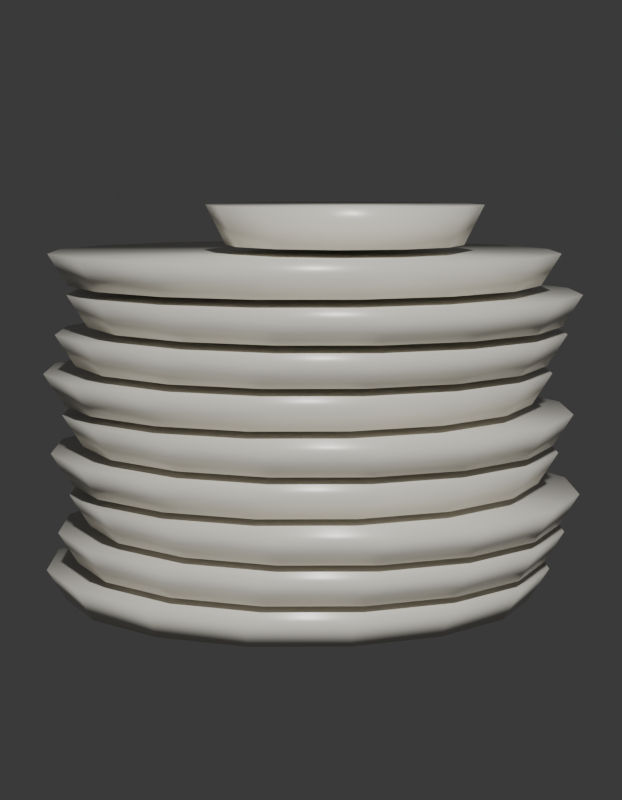 # Source: SM_PRP_PratosEmpilhados_Blockout.blend  (saved by Blender 5.2.45; exported with 4.5.12 LTS)
import bpy
from mathutils import Matrix  # noqa: F401  (used for matrix-valued properties, if any)

bpy.ops.wm.read_factory_settings(use_empty=True)
scene = bpy.context.scene
scene.name = 'Scene'

# ---- collections
col_prp_pratosempilhados = bpy.data.collections.new('PRP_PratosEmpilhados'); scene.collection.children.link(col_prp_pratosempilhados)
col_rig = bpy.data.collections.new('Rig'); col_prp_pratosempilhados.children.link(col_rig)
col_geo = bpy.data.collections.new('Geo'); col_prp_pratosempilhados.children.link(col_geo)
col_sockets = bpy.data.collections.new('Sockets'); col_prp_pratosempilhados.children.link(col_sockets)
col_props = bpy.data.collections.new('Props'); col_prp_pratosempilhados.children.link(col_props)
col_preview = bpy.data.collections.new('_Preview'); scene.collection.children.link(col_preview)

# ---- materials (node trees are filled in below, after node groups)
mat_mat_prp_louca = bpy.data.materials.new('MAT_PRP_Louca')
mat_mat_prp_louca.diffuse_color = (0.7913, 0.7605, 0.6724, 1.0)
mat_mat_prp_louca.roughness = 0.3

# ---- material node trees
mat_mat_prp_louca.use_nodes = True; mat_mat_prp_louca.node_tree.nodes.clear()
_N = mat_mat_prp_louca.node_tree.nodes; _L = mat_mat_prp_louca.node_tree.links
n0 = _N.new('ShaderNodeBsdfPrincipled'); n0.name = 'Principled BSDF'; n0.location = (-200, 100)
n0.inputs[0].default_value = (0.7913, 0.7605, 0.6724, 1.0)
n0.inputs[2].default_value = 0.3
n0.inputs[10].default_value = 0.005
n1 = _N.new('ShaderNodeOutputMaterial'); n1.name = 'Material Output'; n1.location = (200, 100)
_L.new(n0.outputs[0], n1.inputs[0])
n1.is_active_output = True

# ---- world
world_world = bpy.data.worlds.new('World'); scene.world = world_world
world_world.use_nodes = True; world_world.node_tree.nodes.clear()
_N = world_world.node_tree.nodes; _L = world_world.node_tree.links
n0 = _N.new('ShaderNodeBackground'); n0.name = 'Background'; n0.location = (-200, 100)
n0.inputs[0].default_value = (0.05, 0.05, 0.05, 1.0)
n1 = _N.new('ShaderNodeOutputWorld'); n1.name = 'World Output'; n1.location = (200, 100)
_L.new(n0.outputs[0], n1.inputs[0])
n1.is_active_output = True
world_world.color = (0.006512, 0.005605, 0.009134)

# ---- cameras
cam_cam_frente = bpy.data.cameras.new('CAM_frente')
cam_cam_frente.type = 'ORTHO'
cam_cam_frente.ortho_scale = 0.4025
cam_cam_perfil = bpy.data.cameras.new('CAM_perfil')
cam_cam_perfil.type = 'ORTHO'
cam_cam_perfil.ortho_scale = 0.4025
cam_cam_costas = bpy.data.cameras.new('CAM_costas')
cam_cam_costas.type = 'ORTHO'
cam_cam_costas.ortho_scale = 0.4025
cam_cam_tres_quartos = bpy.data.cameras.new('CAM_tres_quartos')
cam_cam_tres_quartos.lens = 85.0

# ---- meshes
me_sm_prp_pratosempilhados = bpy.data.meshes.new('SM_PRP_PratosEmpilhados')
me_sm_prp_pratosempilhados.from_pydata([(-0.008, 0.12, 0.0), (-0.008, 0.13, 0.016), (0.03792, 0.1109, 0.0), (0.04175, 0.1201, 0.016), (0.07685, 0.08485, 0.0), (0.08392, 0.09192, 0.016), (0.1029, 0.04592, 0.0), (0.1121, 0.04975, 0.016), (0.112, 0.0, 0.0), (0.122, 0.0, 0.016), (0.1029, -0.04592, 0.0), (0.1121, -0.04975, 0.016), (0.07685, -0.08485, 0.0), (0.08392, -0.09192, 0.016), (0.03792, -0.1109, 0.0), (0.04175, -0.1201, 0.016), (-0.008, -0.12, 0.0), (-0.008, -0.13, 0.016), (-0.05392, -0.1109, 0.0), (-0.05775, -0.1201, 0.016), (-0.09285, -0.08485, 0.0), (-0.09992, -0.09192, 0.016), (-0.1189, -0.04592, 0.0), (-0.1281, -0.04975, 0.016), (-0.128, 0.0, 0.0), (-0.138, 0.0, 0.016), (-0.1189, 0.04592, 0.0), (-0.1281, 0.04975, 0.016), (-0.09285, 0.08485, 0.0), (-0.09992, 0.09192, 0.016), (-0.05392, 0.1109, 0.0), (-0.05775, 0.1201, 0.016), (0.0, 0.12, 0.02), (0.0, 0.13, 0.036), (0.04592, 0.1109, 0.02), (0.04975, 0.1201, 0.036), (0.08485, 0.08485, 0.02), (0.09192, 0.09192, 0.036), (0.1109, 0.04592, 0.02), (0.1201, 0.04975, 0.036), (0.12, 0.0, 0.02), (0.13, 0.0, 0.036), (0.1109, -0.04592, 0.02), (0.1201, -0.04975, 0.036), (0.08485, -0.08485, 0.02), (0.09192, -0.09192, 0.036), (0.04592, -0.1109, 0.02), (0.04975, -0.1201, 0.036), (0.0, -0.12, 0.02), (0.0, -0.13, 0.036), (-0.04592, -0.1109, 0.02), (-0.04975, -0.1201, 0.036), (-0.08485, -0.08485, 0.02), (-0.09192, -0.09192, 0.036), (-0.1109, -0.04592, 0.02), (-0.1201, -0.04975, 0.036), (-0.12, 0.0, 0.02), (-0.13, 0.0, 0.036), (-0.1109, 0.04592, 0.02), (-0.1201, 0.04975, 0.036), (-0.08485, 0.08485, 0.02), (-0.09192, 0.09192, 0.036), (-0.04592, 0.1109, 0.02), (-0.04975, 0.1201, 0.036), (0.008, 0.12, 0.04), (0.008, 0.13, 0.056), (0.05392, 0.1109, 0.04), (0.05775, 0.1201, 0.056), (0.09285, 0.08485, 0.04), (0.09992, 0.09192, 0.056), (0.1189, 0.04592, 0.04), (0.1281, 0.04975, 0.056), (0.128, 0.0, 0.04), (0.138, 0.0, 0.056), (0.1189, -0.04592, 0.04), (0.1281, -0.04975, 0.056), (0.09285, -0.08485, 0.04), (0.09992, -0.09192, 0.056), (0.05392, -0.1109, 0.04), (0.05775, -0.1201, 0.056), (0.008, -0.12, 0.04), (0.008, -0.13, 0.056), (-0.03792, -0.1109, 0.04), (-0.04175, -0.1201, 0.056), (-0.07685, -0.08485, 0.04), (-0.08392, -0.09192, 0.056), (-0.1029, -0.04592, 0.04), (-0.1121, -0.04975, 0.056), (-0.112, 0.0, 0.04), (-0.122, 0.0, 0.056), (-0.1029, 0.04592, 0.04), (-0.1121, 0.04975, 0.056), (-0.07685, 0.08485, 0.04), (-0.08392, 0.09192, 0.056), (-0.03792, 0.1109, 0.04), (-0.04175, 0.1201, 0.056), (-0.004, 0.12, 0.06), (-0.004, 0.13, 0.076), (0.04192, 0.1109, 0.06), (0.04575, 0.1201, 0.076), (0.08085, 0.08485, 0.06), (0.08792, 0.09192, 0.076), (0.1069, 0.04592, 0.06), (0.1161, 0.04975, 0.076), (0.116, 0.0, 0.06), (0.126, 0.0, 0.076), (0.1069, -0.04592, 0.06), (0.1161, -0.04975, 0.076), (0.08085, -0.08485, 0.06), (0.08792, -0.09192, 0.076), (0.04192, -0.1109, 0.06), (0.04575, -0.1201, 0.076), (-0.004, -0.12, 0.06), (-0.004, -0.13, 0.076), (-0.04992, -0.1109, 0.06), (-0.05375, -0.1201, 0.076), (-0.08885, -0.08485, 0.06), (-0.09592, -0.09192, 0.076), (-0.1149, -0.04592, 0.06), (-0.1241, -0.04975, 0.076), (-0.124, 0.0, 0.06), (-0.134, 0.0, 0.076), (-0.1149, 0.04592, 0.06), (-0.1241, 0.04975, 0.076), (-0.08885, 0.08485, 0.06), (-0.09592, 0.09192, 0.076), (-0.04992, 0.1109, 0.06), (-0.05375, 0.1201, 0.076), (0.004, 0.12, 0.08), (0.004, 0.13, 0.096), (0.04992, 0.1109, 0.08), (0.05375, 0.1201, 0.096), (0.08885, 0.08485, 0.08), (0.09592, 0.09192, 0.096), (0.1149, 0.04592, 0.08), (0.1241, 0.04975, 0.096), (0.124, 0.0, 0.08), (0.134, 0.0, 0.096), (0.1149, -0.04592, 0.08), (0.1241, -0.04975, 0.096), (0.08885, -0.08485, 0.08), (0.09592, -0.09192, 0.096), (0.04992, -0.1109, 0.08), (0.05375, -0.1201, 0.096), (0.004, -0.12, 0.08), (0.004, -0.13, 0.096), (-0.04192, -0.1109, 0.08), (-0.04575, -0.1201, 0.096), (-0.08085, -0.08485, 0.08), (-0.08792, -0.09192, 0.096), (-0.1069, -0.04592, 0.08), (-0.1161, -0.04975, 0.096), (-0.116, 0.0, 0.08), (-0.126, 0.0, 0.096), (-0.1069, 0.04592, 0.08), (-0.1161, 0.04975, 0.096), (-0.08085, 0.08485, 0.08), (-0.08792, 0.09192, 0.096), (-0.04192, 0.1109, 0.08), (-0.04575, 0.1201, 0.096), (-0.008, 0.12, 0.1), (-0.008, 0.13, 0.116), (0.03792, 0.1109, 0.1), (0.04175, 0.1201, 0.116), (0.07685, 0.08485, 0.1), (0.08392, 0.09192, 0.116), (0.1029, 0.04592, 0.1), (0.1121, 0.04975, 0.116), (0.112, 0.0, 0.1), (0.122, 0.0, 0.116), (0.1029, -0.04592, 0.1), (0.1121, -0.04975, 0.116), (0.07685, -0.08485, 0.1), (0.08392, -0.09192, 0.116), (0.03792, -0.1109, 0.1), (0.04175, -0.1201, 0.116), (-0.008, -0.12, 0.1), (-0.008, -0.13, 0.116), (-0.05392, -0.1109, 0.1), (-0.05775, -0.1201, 0.116), (-0.09285, -0.08485, 0.1), (-0.09992, -0.09192, 0.116), (-0.1189, -0.04592, 0.1), (-0.1281, -0.04975, 0.116), (-0.128, 0.0, 0.1), (-0.138, 0.0, 0.116), (-0.1189, 0.04592, 0.1), (-0.1281, 0.04975, 0.116), (-0.09285, 0.08485, 0.1), (-0.09992, 0.09192, 0.116), (-0.05392, 0.1109, 0.1), (-0.05775, 0.1201, 0.116), (0.0, 0.12, 0.12), (0.0, 0.13, 0.136), (0.04592, 0.1109, 0.12), (0.04975, 0.1201, 0.136), (0.08485, 0.08485, 0.12), (0.09192, 0.09192, 0.136), (0.1109, 0.04592, 0.12), (0.1201, 0.04975, 0.136), (0.12, 0.0, 0.12), (0.13, 0.0, 0.136), (0.1109, -0.04592, 0.12), (0.1201, -0.04975, 0.136), (0.08485, -0.08485, 0.12), (0.09192, -0.09192, 0.136), (0.04592, -0.1109, 0.12), (0.04975, -0.1201, 0.136), (0.0, -0.12, 0.12), (0.0, -0.13, 0.136), (-0.04592, -0.1109, 0.12), (-0.04975, -0.1201, 0.136), (-0.08485, -0.08485, 0.12), (-0.09192, -0.09192, 0.136), (-0.1109, -0.04592, 0.12), (-0.1201, -0.04975, 0.136), (-0.12, 0.0, 0.12), (-0.13, 0.0, 0.136), (-0.1109, 0.04592, 0.12), (-0.1201, 0.04975, 0.136), (-0.08485, 0.08485, 0.12), (-0.09192, 0.09192, 0.136), (-0.04592, 0.1109, 0.12), (-0.04975, 0.1201, 0.136), (0.008, 0.12, 0.14), (0.008, 0.13, 0.156), (0.05392, 0.1109, 0.14), (0.05775, 0.1201, 0.156), (0.09285, 0.08485, 0.14), (0.09992, 0.09192, 0.156), (0.1189, 0.04592, 0.14), (0.1281, 0.04975, 0.156), (0.128, 0.0, 0.14), (0.138, 0.0, 0.156), (0.1189, -0.04592, 0.14), (0.1281, -0.04975, 0.156), (0.09285, -0.08485, 0.14), (0.09992, -0.09192, 0.156), (0.05392, -0.1109, 0.14), (0.05775, -0.1201, 0.156), (0.008, -0.12, 0.14), (0.008, -0.13, 0.156), (-0.03792, -0.1109, 0.14), (-0.04175, -0.1201, 0.156), (-0.07685, -0.08485, 0.14), (-0.08392, -0.09192, 0.156), (-0.1029, -0.04592, 0.14), (-0.1121, -0.04975, 0.156), (-0.112, 0.0, 0.14), (-0.122, 0.0, 0.156), (-0.1029, 0.04592, 0.14), (-0.1121, 0.04975, 0.156), (-0.07685, 0.08485, 0.14), (-0.08392, 0.09192, 0.156), (-0.03792, 0.1109, 0.14), (-0.04175, 0.1201, 0.156), (-0.004, 0.12, 0.16), (-0.004, 0.13, 0.176), (0.04192, 0.1109, 0.16), (0.04575, 0.1201, 0.176), (0.08085, 0.08485, 0.16), (0.08792, 0.09192, 0.176), (0.1069, 0.04592, 0.16), (0.1161, 0.04975, 0.176), (0.116, 0.0, 0.16), (0.126, 0.0, 0.176), (0.1069, -0.04592, 0.16), (0.1161, -0.04975, 0.176), (0.08085, -0.08485, 0.16), (0.08792, -0.09192, 0.176), (0.04192, -0.1109, 0.16), (0.04575, -0.1201, 0.176), (-0.004, -0.12, 0.16), (-0.004, -0.13, 0.176), (-0.04992, -0.1109, 0.16), (-0.05375, -0.1201, 0.176), (-0.08885, -0.08485, 0.16), (-0.09592, -0.09192, 0.176), (-0.1149, -0.04592, 0.16), (-0.1241, -0.04975, 0.176), (-0.124, 0.0, 0.16), (-0.134, 0.0, 0.176), (-0.1149, 0.04592, 0.16), (-0.1241, 0.04975, 0.176), (-0.08885, 0.08485, 0.16), (-0.09592, 0.09192, 0.176), (-0.04992, 0.1109, 0.16), (-0.05375, 0.1201, 0.176), (0.02, 0.06, 0.18), (0.02, 0.07, 0.2), (0.05, 0.05196, 0.18), (0.055, 0.06062, 0.2), (0.07196, 0.03, 0.18), (0.08062, 0.035, 0.2), (0.08, 0.0, 0.18), (0.09, 0.0, 0.2), (0.07196, -0.03, 0.18), (0.08062, -0.035, 0.2), (0.05, -0.05196, 0.18), (0.055, -0.06062, 0.2), (0.02, -0.06, 0.18), (0.02, -0.07, 0.2), (-0.01, -0.05196, 0.18), (-0.015, -0.06062, 0.2), (-0.03196, -0.03, 0.18), (-0.04062, -0.035, 0.2), (-0.04, 0.0, 0.18), (-0.05, 0.0, 0.2), (-0.03196, 0.03, 0.18), (-0.04062, 0.035, 0.2), (-0.01, 0.05196, 0.18), (-0.015, 0.06062, 0.2)], [], [(50, 51, 53, 52), (40, 41, 43, 42), (0, 1, 3, 2), (110, 111, 113, 112), (112, 113, 115, 114), (2, 3, 5, 4), (76, 77, 79, 78), (4, 5, 7, 6), (48, 49, 51, 50), (38, 39, 41, 40), (6, 7, 9, 8), (258, 259, 261, 260), (70, 71, 73, 72), (8, 9, 11, 10), (208, 209, 211, 210), (80, 81, 83, 82), (10, 11, 13, 12), (46, 47, 49, 48), (36, 37, 39, 38), (12, 13, 15, 14), (140, 141, 143, 142), (134, 135, 137, 136), (14, 15, 17, 16), (194, 195, 197, 196), (98, 99, 101, 100), (16, 17, 19, 18), (44, 45, 47, 46), (34, 35, 37, 36), (18, 19, 21, 20), (68, 69, 71, 70), (240, 241, 243, 242), (20, 21, 23, 22), (78, 79, 81, 80), (290, 291, 293, 292), (22, 23, 25, 24), (42, 43, 45, 44), (32, 33, 35, 34), (24, 25, 27, 26), (102, 103, 105, 104), (72, 73, 75, 74), (26, 27, 29, 28), (3, 1, 31, 29, 27, 25, 23, 21, 19, 17, 15, 13, 11, 9, 7, 5), (82, 83, 85, 84), (28, 29, 31, 30), (66, 67, 69, 68), (162, 163, 165, 164), (30, 31, 1, 0), (0, 2, 4, 6, 8, 10, 12, 14, 16, 18, 20, 22, 24, 26, 28, 30), (130, 131, 133, 132), (52, 53, 55, 54), (100, 101, 103, 102), (272, 273, 275, 274), (54, 55, 57, 56), (74, 75, 77, 76), (64, 65, 67, 66), (56, 57, 59, 58), (226, 227, 229, 228), (114, 115, 117, 116), (58, 59, 61, 60), (43, 41, 39, 37, 35, 33, 63, 61, 59, 57, 55, 53, 51, 49, 47, 45), (104, 105, 107, 106), (60, 61, 63, 62), (108, 109, 111, 110), (144, 145, 147, 146), (62, 63, 33, 32), (52, 54, 56, 58, 60, 62, 32, 34, 36, 38, 40, 42, 44, 46, 48, 50), (132, 133, 135, 134), (84, 85, 87, 86), (236, 237, 239, 238), (142, 143, 145, 144), (86, 87, 89, 88), (96, 97, 99, 98), (106, 107, 109, 108), (88, 89, 91, 90), (136, 137, 139, 138), (166, 167, 169, 168), (90, 91, 93, 92), (146, 147, 149, 148), (68, 70, 72, 74, 76, 78, 80, 82, 84, 86, 88, 90, 92, 94, 64, 66), (92, 93, 95, 94), (176, 177, 179, 178), (174, 175, 177, 176), (94, 95, 65, 64), (79, 77, 75, 73, 71, 69, 67, 65, 95, 93, 91, 89, 87, 85, 83, 81), (204, 205, 207, 206), (116, 117, 119, 118), (164, 165, 167, 166), (230, 231, 233, 232), (118, 119, 121, 120), (138, 139, 141, 140), (128, 129, 131, 130), (120, 121, 123, 122), (304, 305, 307, 306), (178, 179, 181, 180), (122, 123, 125, 124), (103, 101, 99, 97, 127, 125, 123, 121, 119, 117, 115, 113, 111, 109, 107, 105), (168, 169, 171, 170), (124, 125, 127, 126), (172, 173, 175, 174), (198, 199, 201, 200), (126, 127, 97, 96), (110, 112, 114, 116, 118, 120, 122, 124, 126, 96, 98, 100, 102, 104, 106, 108), (206, 207, 209, 208), (148, 149, 151, 150), (262, 263, 265, 264), (196, 197, 199, 198), (150, 151, 153, 152), (160, 161, 163, 162), (170, 171, 173, 172), (152, 153, 155, 154), (210, 211, 213, 212), (154, 155, 157, 156), (200, 201, 203, 202), (136, 138, 140, 142, 144, 146, 148, 150, 152, 154, 156, 158, 128, 130, 132, 134), (156, 157, 159, 158), (268, 269, 271, 270), (158, 159, 129, 128), (145, 143, 141, 139, 137, 135, 133, 131, 129, 159, 157, 155, 153, 151, 149, 147), (238, 239, 241, 240), (180, 181, 183, 182), (294, 295, 297, 296), (228, 229, 231, 230), (182, 183, 185, 184), (192, 193, 195, 194), (202, 203, 205, 204), (184, 185, 187, 186), (242, 243, 245, 244), (186, 187, 189, 188), (232, 233, 235, 234), (174, 176, 178, 180, 182, 184, 186, 188, 190, 160, 162, 164, 166, 168, 170, 172), (188, 189, 191, 190), (300, 301, 303, 302), (190, 191, 161, 160), (177, 175, 173, 171, 169, 167, 165, 163, 161, 191, 189, 187, 185, 183, 181, 179), (270, 271, 273, 272), (212, 213, 215, 214), (260, 261, 263, 262), (214, 215, 217, 216), (224, 225, 227, 226), (234, 235, 237, 236), (216, 217, 219, 218), (274, 275, 277, 276), (218, 219, 221, 220), (264, 265, 267, 266), (206, 208, 210, 212, 214, 216, 218, 220, 222, 192, 194, 196, 198, 200, 202, 204), (220, 221, 223, 222), (222, 223, 193, 192), (209, 207, 205, 203, 201, 199, 197, 195, 193, 223, 221, 219, 217, 215, 213, 211), (302, 303, 305, 304), (244, 245, 247, 246), (292, 293, 295, 294), (246, 247, 249, 248), (256, 257, 259, 258), (266, 267, 269, 268), (248, 249, 251, 250), (306, 307, 309, 308), (250, 251, 253, 252), (296, 297, 299, 298), (242, 244, 246, 248, 250, 252, 254, 224, 226, 228, 230, 232, 234, 236, 238, 240), (252, 253, 255, 254), (254, 255, 225, 224), (241, 239, 237, 235, 233, 231, 229, 227, 225, 255, 253, 251, 249, 247, 245, 243), (276, 277, 279, 278), (278, 279, 281, 280), (288, 289, 291, 290), (298, 299, 301, 300), (280, 281, 283, 282), (282, 283, 285, 284), (274, 276, 278, 280, 282, 284, 286, 256, 258, 260, 262, 264, 266, 268, 270, 272), (284, 285, 287, 286), (286, 287, 257, 256), (273, 271, 269, 267, 265, 263, 261, 259, 257, 287, 285, 283, 281, 279, 277, 275), (306, 308, 310, 288, 290, 292, 294, 296, 298, 300, 302, 304), (308, 309, 311, 310), (310, 311, 289, 288), (305, 303, 301, 299, 297, 295, 293, 291, 289, 311, 309, 307)])
me_sm_prp_pratosempilhados.polygons.foreach_set('use_smooth', [True] * 176)
me_sm_prp_pratosempilhados.materials.append(mat_mat_prp_louca)
me_sm_prp_pratosempilhados.update()

# ---- objects
ob_sm_prp_pratosempilhados = bpy.data.objects.new('SM_PRP_PratosEmpilhados', me_sm_prp_pratosempilhados)
ob_cam_frente = bpy.data.objects.new('CAM_frente', cam_cam_frente)
ob_cam_perfil = bpy.data.objects.new('CAM_perfil', cam_cam_perfil)
ob_cam_costas = bpy.data.objects.new('CAM_costas', cam_cam_costas)
ob_cam_tres_quartos = bpy.data.objects.new('CAM_tres_quartos', cam_cam_tres_quartos)

# ---- transforms, parenting, visibility, modifiers, constraints
ob_sm_prp_pratosempilhados.location = (0.0, 0.0, 0.0)
ob_cam_frente.location = (0.0, -6.0, 0.1)
ob_cam_frente.rotation_euler = (1.571, -0.0, 0.0)
ob_cam_perfil.location = (-6.0, 0.0, 0.1)
ob_cam_perfil.rotation_euler = (1.571, -0.0, -1.571)
ob_cam_costas.location = (0.0, 6.0, 0.1)
ob_cam_costas.rotation_euler = (-1.571, 3.142, -0.0)
ob_cam_tres_quartos.location = (0.525, -0.805, 0.2225)
ob_cam_tres_quartos.rotation_euler = (1.444, -4.674e-08, 0.5779)

# ---- collection membership
col_geo.objects.link(ob_sm_prp_pratosempilhados)
col_preview.objects.link(ob_cam_frente)
col_preview.objects.link(ob_cam_perfil)
col_preview.objects.link(ob_cam_costas)
col_preview.objects.link(ob_cam_tres_quartos)

# ---- scene / render settings (as saved in the file)
scene.camera = ob_cam_tres_quartos
scene.frame_start = 1; scene.frame_end = 250; scene.frame_set(1)
scene.render.engine = 'BLENDER_WORKBENCH'
scene.render.resolution_x = 700
scene.render.resolution_y = 900
scene.render.bake_bias = 0.0
scene.render.bake_samples = 0
scene.render.compositor_device = 'GPU'
scene.eevee.use_volume_custom_range = False
scene.eevee.fast_gi_thickness_near = 0.1
scene.eevee.fast_gi_thickness_far = 0.0
scene.eevee.ray_tracing_options.screen_trace_thickness = 0.1
bpy.context.view_layer.update()

# ---- added for rendering (the .blend has no usable light): sun
light_auto_sun = bpy.data.lights.new('AutoSun', 'SUN')
light_auto_sun.energy = 3.0
light_auto_sun.angle = 0.0523599
ob_auto_sun = bpy.data.objects.new('AutoSun', light_auto_sun)
scene.collection.objects.link(ob_auto_sun)
ob_auto_sun.rotation_euler = (0.872665, 0.174533, 0.523599)
bpy.context.view_layer.update()
